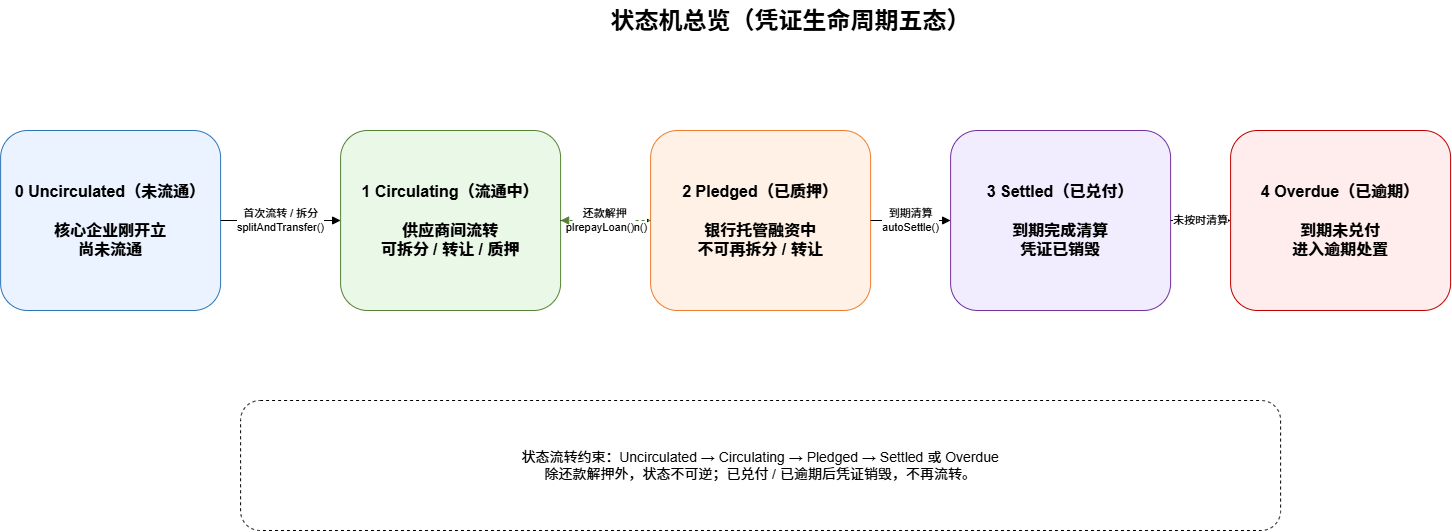

The diagram above was exported from draw.io. Its source (the exported page's mxGraphModel, read from the mxfile embedded in the PNG):
<mxGraphModel dx="2531" dy="943" grid="1" gridSize="10" guides="1" tooltips="1" connect="1" arrows="1" fold="1" page="1" pageScale="1" pageWidth="827" pageHeight="1169" math="0" shadow="0">
  <root>
    <mxCell id="0" />
    <mxCell id="1" parent="0" />
    <mxCell id="t" parent="1" style="text;html=1;fontSize=24;fontStyle=1;align=center" value="状态机总览（凭证生命周期五态）" vertex="1">
      <mxGeometry height="50" width="900" x="250" y="30" as="geometry" />
    </mxCell>
    <mxCell id="s0" parent="1" style="rounded=1;whiteSpace=wrap;html=1;fillColor=#EAF3FF;strokeColor=#2F75B5;fontSize=16;fontStyle=1" value="0 Uncirculated（未流通）&#10;&#10;核心企业刚开立&#10;尚未流通" vertex="1">
      <mxGeometry height="180" width="220" x="-90" y="160" as="geometry" />
    </mxCell>
    <mxCell id="s1" parent="1" style="rounded=1;whiteSpace=wrap;html=1;fillColor=#EAF8E8;strokeColor=#548235;fontSize=16;fontStyle=1" value="1 Circulating（流通中）&#10;&#10;供应商间流转&#10;可拆分 / 转让 / 质押" vertex="1">
      <mxGeometry height="180" width="220" x="250" y="160" as="geometry" />
    </mxCell>
    <mxCell id="s2" parent="1" style="rounded=1;whiteSpace=wrap;html=1;fillColor=#FFF1E5;strokeColor=#ED7D31;fontSize=16;fontStyle=1" value="2 Pledged（已质押）&#10;&#10;银行托管融资中&#10;不可再拆分 / 转让" vertex="1">
      <mxGeometry height="180" width="220" x="560" y="160" as="geometry" />
    </mxCell>
    <mxCell id="s3" parent="1" style="rounded=1;whiteSpace=wrap;html=1;fillColor=#F2ECFF;strokeColor=#7030A0;fontSize=16;fontStyle=1" value="3 Settled（已兑付）&#10;&#10;到期完成清算&#10;凭证已销毁" vertex="1">
      <mxGeometry height="180" width="220" x="860" y="160" as="geometry" />
    </mxCell>
    <mxCell id="s4" parent="1" style="rounded=1;whiteSpace=wrap;html=1;fillColor=#FFECEC;strokeColor=#C00000;fontSize=16;fontStyle=1" value="4 Overdue（已逾期）&#10;&#10;到期未兑付&#10;进入逾期处置" vertex="1">
      <mxGeometry height="180" width="220" x="1140" y="160" as="geometry" />
    </mxCell>
    <mxCell id="e01" edge="1" parent="1" source="s0" style="edgeStyle=orthogonalEdgeStyle;endArrow=block;html=1" target="s1" value="首次流转 / 拆分&#10;splitAndTransfer()">
      <mxGeometry relative="1" as="geometry" />
    </mxCell>
    <mxCell id="e12" edge="1" parent="1" source="s1" style="edgeStyle=orthogonalEdgeStyle;endArrow=block;html=1" target="s2" value="质押申请&#10;pledgeForLoan()">
      <mxGeometry relative="1" as="geometry" />
    </mxCell>
    <mxCell id="e23" edge="1" parent="1" source="s2" style="edgeStyle=orthogonalEdgeStyle;endArrow=block;html=1" target="s3" value="到期清算&#10;autoSettle()">
      <mxGeometry relative="1" as="geometry" />
    </mxCell>
    <mxCell id="e34" edge="1" parent="1" source="s3" style="edgeStyle=orthogonalEdgeStyle;endArrow=block;html=1" target="s4" value="未按时清算">
      <mxGeometry relative="1" as="geometry" />
    </mxCell>
    <mxCell id="er" edge="1" parent="1" source="s2" style="edgeStyle=orthogonalEdgeStyle;dashed=1;strokeColor=#548235;endArrow=block;html=1" target="s1" value="还款解押&#10;repayLoan()">
      <mxGeometry relative="1" as="geometry" />
    </mxCell>
    <mxCell id="note" parent="1" style="rounded=1;dashed=1;whiteSpace=wrap;html=1;fontSize=14" value="状态流转约束：Uncirculated → Circulating → Pledged → Settled 或 Overdue&#10;除还款解押外，状态不可逆；已兑付 / 已逾期后凭证销毁，不再流转。" vertex="1">
      <mxGeometry height="130" width="1040" x="150" y="430" as="geometry" />
    </mxCell>
  </root>
</mxGraphModel>